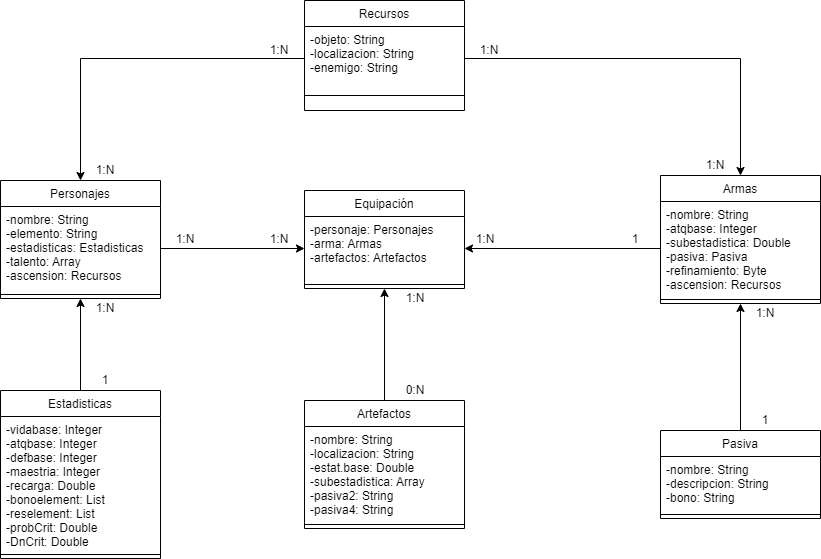

The diagram above was exported from draw.io. Its source (the exported page's mxGraphModel, read from the mxfile embedded in the PNG):
<mxGraphModel dx="1038" dy="547" grid="1" gridSize="10" guides="1" tooltips="1" connect="1" arrows="1" fold="1" page="1" pageScale="1" pageWidth="827" pageHeight="1169" math="0" shadow="0">
  <root>
    <mxCell id="WIyWlLk6GJQsqaUBKTNV-0" />
    <mxCell id="WIyWlLk6GJQsqaUBKTNV-1" parent="WIyWlLk6GJQsqaUBKTNV-0" />
    <mxCell id="zkfFHV4jXpPFQw0GAbJ--13" value="Personajes" style="swimlane;fontStyle=0;align=center;verticalAlign=top;childLayout=stackLayout;horizontal=1;startSize=26;horizontalStack=0;resizeParent=1;resizeLast=0;collapsible=1;marginBottom=0;rounded=0;shadow=0;strokeWidth=1;" parent="WIyWlLk6GJQsqaUBKTNV-1" vertex="1">
      <mxGeometry x="110" y="230" width="160" height="118" as="geometry">
        <mxRectangle x="340" y="380" width="170" height="26" as="alternateBounds" />
      </mxGeometry>
    </mxCell>
    <mxCell id="zkfFHV4jXpPFQw0GAbJ--14" value="-nombre: String&#10;-elemento: String&#10;-estadisticas: Estadisticas&#10;-talento: Array&#10;-ascension: Recursos" style="text;align=left;verticalAlign=top;spacingLeft=4;spacingRight=4;overflow=hidden;rotatable=0;points=[[0,0.5],[1,0.5]];portConstraint=eastwest;" parent="zkfFHV4jXpPFQw0GAbJ--13" vertex="1">
      <mxGeometry y="26" width="160" height="84" as="geometry" />
    </mxCell>
    <mxCell id="zkfFHV4jXpPFQw0GAbJ--15" value="" style="line;html=1;strokeWidth=1;align=left;verticalAlign=middle;spacingTop=-1;spacingLeft=3;spacingRight=3;rotatable=0;labelPosition=right;points=[];portConstraint=eastwest;" parent="zkfFHV4jXpPFQw0GAbJ--13" vertex="1">
      <mxGeometry y="110" width="160" height="8" as="geometry" />
    </mxCell>
    <mxCell id="LxrGYYdTFE_p3sKLA1YB-0" value="Armas" style="swimlane;fontStyle=0;align=center;verticalAlign=top;childLayout=stackLayout;horizontal=1;startSize=26;horizontalStack=0;resizeParent=1;resizeLast=0;collapsible=1;marginBottom=0;rounded=0;shadow=0;strokeWidth=1;" parent="WIyWlLk6GJQsqaUBKTNV-1" vertex="1">
      <mxGeometry x="770" y="225" width="160" height="128" as="geometry">
        <mxRectangle x="340" y="380" width="170" height="26" as="alternateBounds" />
      </mxGeometry>
    </mxCell>
    <mxCell id="LxrGYYdTFE_p3sKLA1YB-1" value="-nombre: String&#10;-atqbase: Integer&#10;-subestadistica: Double&#10;-pasiva: Pasiva&#10;-refinamiento: Byte&#10;-ascension: Recursos" style="text;align=left;verticalAlign=top;spacingLeft=4;spacingRight=4;overflow=hidden;rotatable=0;points=[[0,0.5],[1,0.5]];portConstraint=eastwest;" parent="LxrGYYdTFE_p3sKLA1YB-0" vertex="1">
      <mxGeometry y="26" width="160" height="94" as="geometry" />
    </mxCell>
    <mxCell id="LxrGYYdTFE_p3sKLA1YB-2" value="" style="line;html=1;strokeWidth=1;align=left;verticalAlign=middle;spacingTop=-1;spacingLeft=3;spacingRight=3;rotatable=0;labelPosition=right;points=[];portConstraint=eastwest;" parent="LxrGYYdTFE_p3sKLA1YB-0" vertex="1">
      <mxGeometry y="120" width="160" height="8" as="geometry" />
    </mxCell>
    <mxCell id="LxrGYYdTFE_p3sKLA1YB-23" style="edgeStyle=orthogonalEdgeStyle;rounded=0;orthogonalLoop=1;jettySize=auto;html=1;exitX=0.5;exitY=0;exitDx=0;exitDy=0;entryX=0.5;entryY=1;entryDx=0;entryDy=0;" parent="WIyWlLk6GJQsqaUBKTNV-1" source="LxrGYYdTFE_p3sKLA1YB-3" target="LxrGYYdTFE_p3sKLA1YB-6" edge="1">
      <mxGeometry relative="1" as="geometry" />
    </mxCell>
    <mxCell id="LxrGYYdTFE_p3sKLA1YB-3" value="Artefactos" style="swimlane;fontStyle=0;align=center;verticalAlign=top;childLayout=stackLayout;horizontal=1;startSize=26;horizontalStack=0;resizeParent=1;resizeLast=0;collapsible=1;marginBottom=0;rounded=0;shadow=0;strokeWidth=1;" parent="WIyWlLk6GJQsqaUBKTNV-1" vertex="1">
      <mxGeometry x="414" y="450" width="160" height="128" as="geometry">
        <mxRectangle x="340" y="380" width="170" height="26" as="alternateBounds" />
      </mxGeometry>
    </mxCell>
    <mxCell id="LxrGYYdTFE_p3sKLA1YB-4" value="-nombre: String&#10;-localizacion: String&#10;-estat.base: Double&#10;-subestadistica: Array&#10;-pasiva2: String&#10;-pasiva4: String" style="text;align=left;verticalAlign=top;spacingLeft=4;spacingRight=4;overflow=hidden;rotatable=0;points=[[0,0.5],[1,0.5]];portConstraint=eastwest;" parent="LxrGYYdTFE_p3sKLA1YB-3" vertex="1">
      <mxGeometry y="26" width="160" height="94" as="geometry" />
    </mxCell>
    <mxCell id="LxrGYYdTFE_p3sKLA1YB-5" value="" style="line;html=1;strokeWidth=1;align=left;verticalAlign=middle;spacingTop=-1;spacingLeft=3;spacingRight=3;rotatable=0;labelPosition=right;points=[];portConstraint=eastwest;" parent="LxrGYYdTFE_p3sKLA1YB-3" vertex="1">
      <mxGeometry y="120" width="160" height="8" as="geometry" />
    </mxCell>
    <mxCell id="LxrGYYdTFE_p3sKLA1YB-6" value="Equipación" style="swimlane;fontStyle=0;align=center;verticalAlign=top;childLayout=stackLayout;horizontal=1;startSize=26;horizontalStack=0;resizeParent=1;resizeLast=0;collapsible=1;marginBottom=0;rounded=0;shadow=0;strokeWidth=1;" parent="WIyWlLk6GJQsqaUBKTNV-1" vertex="1">
      <mxGeometry x="414" y="240" width="160" height="98" as="geometry">
        <mxRectangle x="340" y="380" width="170" height="26" as="alternateBounds" />
      </mxGeometry>
    </mxCell>
    <mxCell id="LxrGYYdTFE_p3sKLA1YB-7" value="-personaje: Personajes&#10;-arma: Armas&#10;-artefactos: Artefactos" style="text;align=left;verticalAlign=top;spacingLeft=4;spacingRight=4;overflow=hidden;rotatable=0;points=[[0,0.5],[1,0.5]];portConstraint=eastwest;" parent="LxrGYYdTFE_p3sKLA1YB-6" vertex="1">
      <mxGeometry y="26" width="160" height="64" as="geometry" />
    </mxCell>
    <mxCell id="LxrGYYdTFE_p3sKLA1YB-8" value="" style="line;html=1;strokeWidth=1;align=left;verticalAlign=middle;spacingTop=-1;spacingLeft=3;spacingRight=3;rotatable=0;labelPosition=right;points=[];portConstraint=eastwest;" parent="LxrGYYdTFE_p3sKLA1YB-6" vertex="1">
      <mxGeometry y="90" width="160" height="8" as="geometry" />
    </mxCell>
    <mxCell id="LxrGYYdTFE_p3sKLA1YB-12" value="Recursos" style="swimlane;fontStyle=0;align=center;verticalAlign=top;childLayout=stackLayout;horizontal=1;startSize=26;horizontalStack=0;resizeParent=1;resizeLast=0;collapsible=1;marginBottom=0;rounded=0;shadow=0;strokeWidth=1;" parent="WIyWlLk6GJQsqaUBKTNV-1" vertex="1">
      <mxGeometry x="414" y="50" width="160" height="110" as="geometry">
        <mxRectangle x="340" y="380" width="170" height="26" as="alternateBounds" />
      </mxGeometry>
    </mxCell>
    <mxCell id="LxrGYYdTFE_p3sKLA1YB-13" value="-objeto: String&#10;-localizacion: String&#10;-enemigo: String&#10;" style="text;align=left;verticalAlign=top;spacingLeft=4;spacingRight=4;overflow=hidden;rotatable=0;points=[[0,0.5],[1,0.5]];portConstraint=eastwest;" parent="LxrGYYdTFE_p3sKLA1YB-12" vertex="1">
      <mxGeometry y="26" width="160" height="64" as="geometry" />
    </mxCell>
    <mxCell id="LxrGYYdTFE_p3sKLA1YB-14" value="" style="line;html=1;strokeWidth=1;align=left;verticalAlign=middle;spacingTop=-1;spacingLeft=3;spacingRight=3;rotatable=0;labelPosition=right;points=[];portConstraint=eastwest;" parent="LxrGYYdTFE_p3sKLA1YB-12" vertex="1">
      <mxGeometry y="90" width="160" height="10" as="geometry" />
    </mxCell>
    <mxCell id="LxrGYYdTFE_p3sKLA1YB-25" style="edgeStyle=orthogonalEdgeStyle;rounded=0;orthogonalLoop=1;jettySize=auto;html=1;exitX=0.5;exitY=0;exitDx=0;exitDy=0;entryX=0.5;entryY=1;entryDx=0;entryDy=0;" parent="WIyWlLk6GJQsqaUBKTNV-1" source="LxrGYYdTFE_p3sKLA1YB-15" target="LxrGYYdTFE_p3sKLA1YB-0" edge="1">
      <mxGeometry relative="1" as="geometry" />
    </mxCell>
    <mxCell id="LxrGYYdTFE_p3sKLA1YB-15" value="Pasiva" style="swimlane;fontStyle=0;align=center;verticalAlign=top;childLayout=stackLayout;horizontal=1;startSize=26;horizontalStack=0;resizeParent=1;resizeLast=0;collapsible=1;marginBottom=0;rounded=0;shadow=0;strokeWidth=1;" parent="WIyWlLk6GJQsqaUBKTNV-1" vertex="1">
      <mxGeometry x="770" y="480" width="160" height="88" as="geometry">
        <mxRectangle x="340" y="380" width="170" height="26" as="alternateBounds" />
      </mxGeometry>
    </mxCell>
    <mxCell id="LxrGYYdTFE_p3sKLA1YB-16" value="-nombre: String&#10;-descripcion: String&#10;-bono: String" style="text;align=left;verticalAlign=top;spacingLeft=4;spacingRight=4;overflow=hidden;rotatable=0;points=[[0,0.5],[1,0.5]];portConstraint=eastwest;" parent="LxrGYYdTFE_p3sKLA1YB-15" vertex="1">
      <mxGeometry y="26" width="160" height="54" as="geometry" />
    </mxCell>
    <mxCell id="LxrGYYdTFE_p3sKLA1YB-17" value="" style="line;html=1;strokeWidth=1;align=left;verticalAlign=middle;spacingTop=-1;spacingLeft=3;spacingRight=3;rotatable=0;labelPosition=right;points=[];portConstraint=eastwest;" parent="LxrGYYdTFE_p3sKLA1YB-15" vertex="1">
      <mxGeometry y="80" width="160" height="8" as="geometry" />
    </mxCell>
    <mxCell id="LxrGYYdTFE_p3sKLA1YB-22" style="edgeStyle=orthogonalEdgeStyle;rounded=0;orthogonalLoop=1;jettySize=auto;html=1;exitX=0.5;exitY=0;exitDx=0;exitDy=0;entryX=0.5;entryY=1;entryDx=0;entryDy=0;" parent="WIyWlLk6GJQsqaUBKTNV-1" source="LxrGYYdTFE_p3sKLA1YB-18" target="zkfFHV4jXpPFQw0GAbJ--13" edge="1">
      <mxGeometry relative="1" as="geometry" />
    </mxCell>
    <mxCell id="LxrGYYdTFE_p3sKLA1YB-18" value="Estadisticas" style="swimlane;fontStyle=0;align=center;verticalAlign=top;childLayout=stackLayout;horizontal=1;startSize=26;horizontalStack=0;resizeParent=1;resizeLast=0;collapsible=1;marginBottom=0;rounded=0;shadow=0;strokeWidth=1;" parent="WIyWlLk6GJQsqaUBKTNV-1" vertex="1">
      <mxGeometry x="110" y="440" width="160" height="168" as="geometry">
        <mxRectangle x="340" y="380" width="170" height="26" as="alternateBounds" />
      </mxGeometry>
    </mxCell>
    <mxCell id="LxrGYYdTFE_p3sKLA1YB-19" value="-vidabase: Integer&#10;-atqbase: Integer&#10;-defbase: Integer&#10;-maestria: Integer&#10;-recarga: Double&#10;-bonoelement: List&#10;-reselement: List&#10;-probCrit: Double&#10;-DnCrit: Double" style="text;align=left;verticalAlign=top;spacingLeft=4;spacingRight=4;overflow=hidden;rotatable=0;points=[[0,0.5],[1,0.5]];portConstraint=eastwest;" parent="LxrGYYdTFE_p3sKLA1YB-18" vertex="1">
      <mxGeometry y="26" width="160" height="134" as="geometry" />
    </mxCell>
    <mxCell id="LxrGYYdTFE_p3sKLA1YB-20" value="" style="line;html=1;strokeWidth=1;align=left;verticalAlign=middle;spacingTop=-1;spacingLeft=3;spacingRight=3;rotatable=0;labelPosition=right;points=[];portConstraint=eastwest;" parent="LxrGYYdTFE_p3sKLA1YB-18" vertex="1">
      <mxGeometry y="160" width="160" height="8" as="geometry" />
    </mxCell>
    <mxCell id="LxrGYYdTFE_p3sKLA1YB-21" style="edgeStyle=orthogonalEdgeStyle;rounded=0;orthogonalLoop=1;jettySize=auto;html=1;exitX=1;exitY=0.5;exitDx=0;exitDy=0;entryX=0;entryY=0.5;entryDx=0;entryDy=0;" parent="WIyWlLk6GJQsqaUBKTNV-1" source="zkfFHV4jXpPFQw0GAbJ--14" target="LxrGYYdTFE_p3sKLA1YB-7" edge="1">
      <mxGeometry relative="1" as="geometry" />
    </mxCell>
    <mxCell id="LxrGYYdTFE_p3sKLA1YB-24" style="edgeStyle=orthogonalEdgeStyle;rounded=0;orthogonalLoop=1;jettySize=auto;html=1;exitX=0;exitY=0.5;exitDx=0;exitDy=0;entryX=1;entryY=0.5;entryDx=0;entryDy=0;" parent="WIyWlLk6GJQsqaUBKTNV-1" source="LxrGYYdTFE_p3sKLA1YB-1" target="LxrGYYdTFE_p3sKLA1YB-7" edge="1">
      <mxGeometry relative="1" as="geometry" />
    </mxCell>
    <mxCell id="LxrGYYdTFE_p3sKLA1YB-26" style="edgeStyle=orthogonalEdgeStyle;rounded=0;orthogonalLoop=1;jettySize=auto;html=1;exitX=0;exitY=0.5;exitDx=0;exitDy=0;entryX=0.5;entryY=0;entryDx=0;entryDy=0;" parent="WIyWlLk6GJQsqaUBKTNV-1" source="LxrGYYdTFE_p3sKLA1YB-13" target="zkfFHV4jXpPFQw0GAbJ--13" edge="1">
      <mxGeometry relative="1" as="geometry" />
    </mxCell>
    <mxCell id="LxrGYYdTFE_p3sKLA1YB-27" style="edgeStyle=orthogonalEdgeStyle;rounded=0;orthogonalLoop=1;jettySize=auto;html=1;exitX=1;exitY=0.5;exitDx=0;exitDy=0;entryX=0.5;entryY=0;entryDx=0;entryDy=0;" parent="WIyWlLk6GJQsqaUBKTNV-1" source="LxrGYYdTFE_p3sKLA1YB-13" target="LxrGYYdTFE_p3sKLA1YB-0" edge="1">
      <mxGeometry relative="1" as="geometry" />
    </mxCell>
    <mxCell id="khWMIX4hTex5HY7tc3O0-0" value="1:N" style="text;html=1;strokeColor=none;fillColor=none;align=center;verticalAlign=middle;whiteSpace=wrap;rounded=0;" parent="WIyWlLk6GJQsqaUBKTNV-1" vertex="1">
      <mxGeometry x="570" y="279" width="50" height="20" as="geometry" />
    </mxCell>
    <mxCell id="khWMIX4hTex5HY7tc3O0-2" value="1" style="text;html=1;strokeColor=none;fillColor=none;align=center;verticalAlign=middle;whiteSpace=wrap;rounded=0;" parent="WIyWlLk6GJQsqaUBKTNV-1" vertex="1">
      <mxGeometry x="720" y="279" width="50" height="20" as="geometry" />
    </mxCell>
    <mxCell id="khWMIX4hTex5HY7tc3O0-3" value="1:N" style="text;html=1;strokeColor=none;fillColor=none;align=center;verticalAlign=middle;whiteSpace=wrap;rounded=0;" parent="WIyWlLk6GJQsqaUBKTNV-1" vertex="1">
      <mxGeometry x="574" y="90" width="50" height="20" as="geometry" />
    </mxCell>
    <mxCell id="khWMIX4hTex5HY7tc3O0-4" value="1:N" style="text;html=1;strokeColor=none;fillColor=none;align=center;verticalAlign=middle;whiteSpace=wrap;rounded=0;" parent="WIyWlLk6GJQsqaUBKTNV-1" vertex="1">
      <mxGeometry x="364" y="90" width="50" height="20" as="geometry" />
    </mxCell>
    <mxCell id="khWMIX4hTex5HY7tc3O0-5" value="1:N" style="text;html=1;strokeColor=none;fillColor=none;align=center;verticalAlign=middle;whiteSpace=wrap;rounded=0;" parent="WIyWlLk6GJQsqaUBKTNV-1" vertex="1">
      <mxGeometry x="800" y="205" width="50" height="20" as="geometry" />
    </mxCell>
    <mxCell id="khWMIX4hTex5HY7tc3O0-6" value="1:N" style="text;html=1;strokeColor=none;fillColor=none;align=center;verticalAlign=middle;whiteSpace=wrap;rounded=0;" parent="WIyWlLk6GJQsqaUBKTNV-1" vertex="1">
      <mxGeometry x="190" y="210" width="50" height="20" as="geometry" />
    </mxCell>
    <mxCell id="khWMIX4hTex5HY7tc3O0-7" value="1:N" style="text;html=1;strokeColor=none;fillColor=none;align=center;verticalAlign=middle;whiteSpace=wrap;rounded=0;" parent="WIyWlLk6GJQsqaUBKTNV-1" vertex="1">
      <mxGeometry x="364" y="279" width="50" height="20" as="geometry" />
    </mxCell>
    <mxCell id="khWMIX4hTex5HY7tc3O0-8" value="1:N" style="text;html=1;strokeColor=none;fillColor=none;align=center;verticalAlign=middle;whiteSpace=wrap;rounded=0;" parent="WIyWlLk6GJQsqaUBKTNV-1" vertex="1">
      <mxGeometry x="270" y="279" width="50" height="20" as="geometry" />
    </mxCell>
    <mxCell id="khWMIX4hTex5HY7tc3O0-9" value="1:N" style="text;html=1;strokeColor=none;fillColor=none;align=center;verticalAlign=middle;whiteSpace=wrap;rounded=0;" parent="WIyWlLk6GJQsqaUBKTNV-1" vertex="1">
      <mxGeometry x="190" y="348" width="50" height="20" as="geometry" />
    </mxCell>
    <mxCell id="khWMIX4hTex5HY7tc3O0-10" value="1" style="text;html=1;strokeColor=none;fillColor=none;align=center;verticalAlign=middle;whiteSpace=wrap;rounded=0;" parent="WIyWlLk6GJQsqaUBKTNV-1" vertex="1">
      <mxGeometry x="190" y="420" width="50" height="20" as="geometry" />
    </mxCell>
    <mxCell id="khWMIX4hTex5HY7tc3O0-11" value="1:N" style="text;html=1;strokeColor=none;fillColor=none;align=center;verticalAlign=middle;whiteSpace=wrap;rounded=0;" parent="WIyWlLk6GJQsqaUBKTNV-1" vertex="1">
      <mxGeometry x="850" y="353" width="50" height="20" as="geometry" />
    </mxCell>
    <mxCell id="khWMIX4hTex5HY7tc3O0-12" value="1" style="text;html=1;strokeColor=none;fillColor=none;align=center;verticalAlign=middle;whiteSpace=wrap;rounded=0;" parent="WIyWlLk6GJQsqaUBKTNV-1" vertex="1">
      <mxGeometry x="850" y="460" width="50" height="20" as="geometry" />
    </mxCell>
    <mxCell id="khWMIX4hTex5HY7tc3O0-13" value="1:N" style="text;html=1;strokeColor=none;fillColor=none;align=center;verticalAlign=middle;whiteSpace=wrap;rounded=0;" parent="WIyWlLk6GJQsqaUBKTNV-1" vertex="1">
      <mxGeometry x="500" y="338" width="50" height="20" as="geometry" />
    </mxCell>
    <mxCell id="khWMIX4hTex5HY7tc3O0-14" value="0:N" style="text;html=1;strokeColor=none;fillColor=none;align=center;verticalAlign=middle;whiteSpace=wrap;rounded=0;" parent="WIyWlLk6GJQsqaUBKTNV-1" vertex="1">
      <mxGeometry x="500" y="430" width="50" height="20" as="geometry" />
    </mxCell>
  </root>
</mxGraphModel>